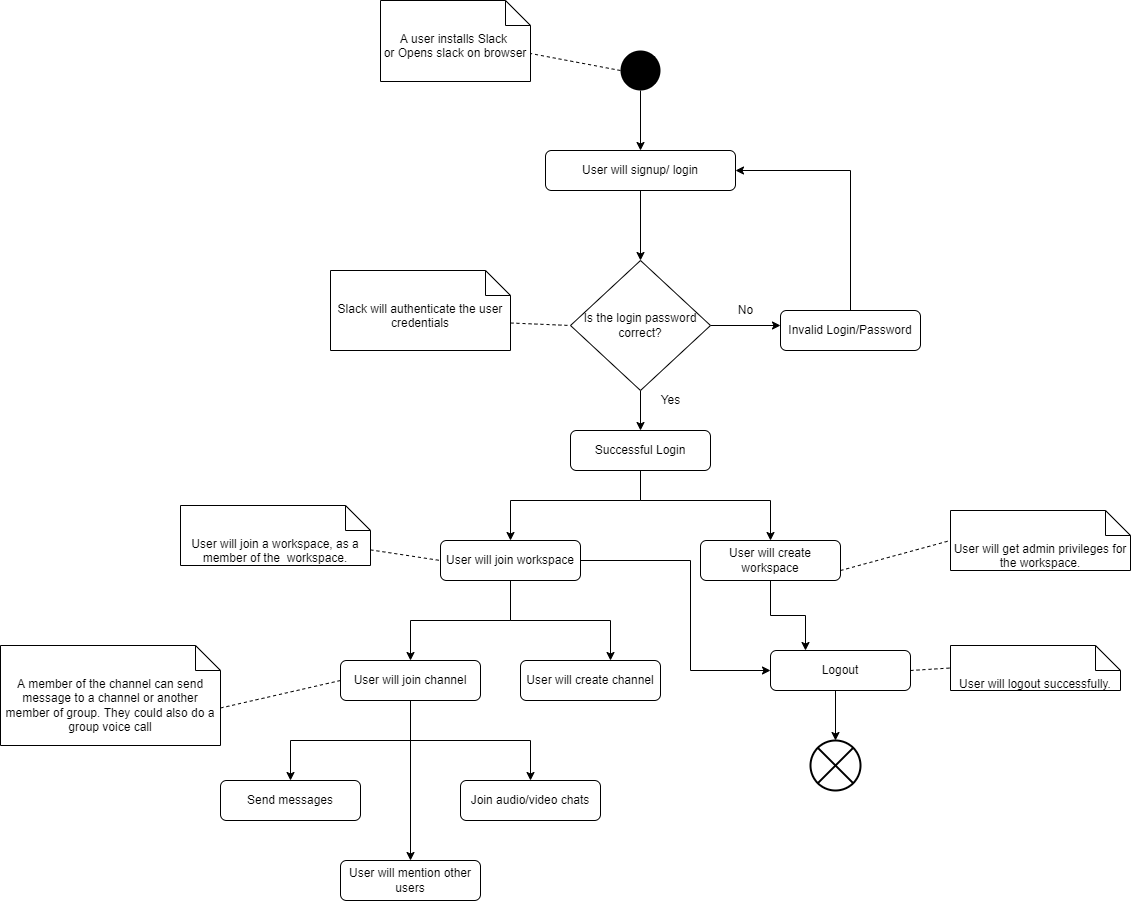

The diagram above was exported from draw.io. Its source (the exported page's mxGraphModel, read from the mxfile embedded in the PNG):
<mxGraphModel dx="2489" dy="739" grid="1" gridSize="10" guides="1" tooltips="1" connect="1" arrows="1" fold="1" page="1" pageScale="1" pageWidth="827" pageHeight="1169" math="0" shadow="0">
  <root>
    <mxCell id="0" />
    <mxCell id="1" parent="0" />
    <mxCell id="v6za_rQWf9QfIb7ysm-a-1" value="" style="ellipse;fillColor=#000000;strokeColor=none;" parent="1" vertex="1">
      <mxGeometry x="370" y="70" width="40" height="40" as="geometry" />
    </mxCell>
    <mxCell id="IKYdtzT4or4AbTEVHDdJ-5" style="edgeStyle=orthogonalEdgeStyle;rounded=0;orthogonalLoop=1;jettySize=auto;html=1;" parent="1" source="IKYdtzT4or4AbTEVHDdJ-1" target="IKYdtzT4or4AbTEVHDdJ-6" edge="1">
      <mxGeometry relative="1" as="geometry">
        <mxPoint x="390" y="280" as="targetPoint" />
      </mxGeometry>
    </mxCell>
    <mxCell id="IKYdtzT4or4AbTEVHDdJ-1" value="User will signup/ login" style="rounded=1;whiteSpace=wrap;html=1;" parent="1" vertex="1">
      <mxGeometry x="295" y="170" width="190" height="40" as="geometry" />
    </mxCell>
    <mxCell id="IKYdtzT4or4AbTEVHDdJ-3" value="" style="endArrow=classic;html=1;rounded=0;exitX=0.5;exitY=1;exitDx=0;exitDy=0;entryX=0.5;entryY=0;entryDx=0;entryDy=0;" parent="1" source="v6za_rQWf9QfIb7ysm-a-1" target="IKYdtzT4or4AbTEVHDdJ-1" edge="1">
      <mxGeometry width="50" height="50" relative="1" as="geometry">
        <mxPoint x="390" y="400" as="sourcePoint" />
        <mxPoint x="440" y="350" as="targetPoint" />
      </mxGeometry>
    </mxCell>
    <mxCell id="IKYdtzT4or4AbTEVHDdJ-7" style="edgeStyle=orthogonalEdgeStyle;rounded=0;orthogonalLoop=1;jettySize=auto;html=1;" parent="1" source="IKYdtzT4or4AbTEVHDdJ-6" edge="1">
      <mxGeometry relative="1" as="geometry">
        <mxPoint x="530" y="345" as="targetPoint" />
      </mxGeometry>
    </mxCell>
    <mxCell id="IKYdtzT4or4AbTEVHDdJ-9" style="edgeStyle=orthogonalEdgeStyle;rounded=0;orthogonalLoop=1;jettySize=auto;html=1;exitX=0.5;exitY=1;exitDx=0;exitDy=0;" parent="1" source="IKYdtzT4or4AbTEVHDdJ-6" edge="1">
      <mxGeometry relative="1" as="geometry">
        <mxPoint x="390" y="450" as="targetPoint" />
      </mxGeometry>
    </mxCell>
    <mxCell id="IKYdtzT4or4AbTEVHDdJ-6" value="Is the login password correct?" style="rhombus;whiteSpace=wrap;html=1;" parent="1" vertex="1">
      <mxGeometry x="320" y="280" width="140" height="130" as="geometry" />
    </mxCell>
    <mxCell id="IKYdtzT4or4AbTEVHDdJ-8" value="No" style="text;html=1;align=center;verticalAlign=middle;resizable=0;points=[];autosize=1;strokeColor=none;fillColor=none;" parent="1" vertex="1">
      <mxGeometry x="480" y="320" width="30" height="20" as="geometry" />
    </mxCell>
    <mxCell id="IKYdtzT4or4AbTEVHDdJ-10" value="Yes" style="text;html=1;align=center;verticalAlign=middle;resizable=0;points=[];autosize=1;strokeColor=none;fillColor=none;" parent="1" vertex="1">
      <mxGeometry x="400" y="410" width="40" height="20" as="geometry" />
    </mxCell>
    <mxCell id="IKYdtzT4or4AbTEVHDdJ-12" style="edgeStyle=orthogonalEdgeStyle;rounded=0;orthogonalLoop=1;jettySize=auto;html=1;entryX=1;entryY=0.5;entryDx=0;entryDy=0;" parent="1" source="IKYdtzT4or4AbTEVHDdJ-11" target="IKYdtzT4or4AbTEVHDdJ-1" edge="1">
      <mxGeometry relative="1" as="geometry">
        <Array as="points">
          <mxPoint x="600" y="190" />
        </Array>
      </mxGeometry>
    </mxCell>
    <mxCell id="IKYdtzT4or4AbTEVHDdJ-11" value="Invalid Login/Password" style="rounded=1;whiteSpace=wrap;html=1;" parent="1" vertex="1">
      <mxGeometry x="530" y="330" width="140" height="40" as="geometry" />
    </mxCell>
    <mxCell id="v6za_rQWf9QfIb7ysm-a-2" value="A user installs Slack&amp;nbsp;&lt;br&gt;or Opens slack on browser&lt;br&gt;&lt;br&gt;" style="shape=note2;boundedLbl=1;whiteSpace=wrap;html=1;size=25;verticalAlign=top;align=center;" parent="1" vertex="1">
      <mxGeometry x="130" y="20" width="150" height="81" as="geometry" />
    </mxCell>
    <mxCell id="IKYdtzT4or4AbTEVHDdJ-14" style="edgeStyle=orthogonalEdgeStyle;rounded=0;orthogonalLoop=1;jettySize=auto;html=1;" parent="1" source="IKYdtzT4or4AbTEVHDdJ-13" edge="1">
      <mxGeometry relative="1" as="geometry">
        <mxPoint x="260" y="560" as="targetPoint" />
        <Array as="points">
          <mxPoint x="390" y="520" />
          <mxPoint x="260" y="520" />
        </Array>
      </mxGeometry>
    </mxCell>
    <mxCell id="IKYdtzT4or4AbTEVHDdJ-15" style="edgeStyle=orthogonalEdgeStyle;rounded=0;orthogonalLoop=1;jettySize=auto;html=1;exitX=0.5;exitY=1;exitDx=0;exitDy=0;" parent="1" source="IKYdtzT4or4AbTEVHDdJ-13" edge="1">
      <mxGeometry relative="1" as="geometry">
        <mxPoint x="520" y="560" as="targetPoint" />
        <Array as="points">
          <mxPoint x="390" y="520" />
          <mxPoint x="520" y="520" />
        </Array>
      </mxGeometry>
    </mxCell>
    <mxCell id="IKYdtzT4or4AbTEVHDdJ-13" value="Successful Login" style="rounded=1;whiteSpace=wrap;html=1;" parent="1" vertex="1">
      <mxGeometry x="320" y="450" width="140" height="40" as="geometry" />
    </mxCell>
    <mxCell id="IKYdtzT4or4AbTEVHDdJ-18" style="edgeStyle=orthogonalEdgeStyle;rounded=0;orthogonalLoop=1;jettySize=auto;html=1;" parent="1" source="IKYdtzT4or4AbTEVHDdJ-16" edge="1">
      <mxGeometry relative="1" as="geometry">
        <mxPoint x="160" y="680" as="targetPoint" />
        <Array as="points">
          <mxPoint x="260" y="640" />
          <mxPoint x="160" y="640" />
          <mxPoint x="160" y="680" />
        </Array>
      </mxGeometry>
    </mxCell>
    <mxCell id="IKYdtzT4or4AbTEVHDdJ-19" style="edgeStyle=orthogonalEdgeStyle;rounded=0;orthogonalLoop=1;jettySize=auto;html=1;" parent="1" source="IKYdtzT4or4AbTEVHDdJ-16" edge="1">
      <mxGeometry relative="1" as="geometry">
        <mxPoint x="360" y="680" as="targetPoint" />
        <Array as="points">
          <mxPoint x="260" y="640" />
          <mxPoint x="360" y="640" />
          <mxPoint x="360" y="680" />
        </Array>
      </mxGeometry>
    </mxCell>
    <mxCell id="IKYdtzT4or4AbTEVHDdJ-33" style="edgeStyle=orthogonalEdgeStyle;rounded=0;orthogonalLoop=1;jettySize=auto;html=1;exitX=1;exitY=0.5;exitDx=0;exitDy=0;entryX=0;entryY=0.5;entryDx=0;entryDy=0;" parent="1" source="IKYdtzT4or4AbTEVHDdJ-16" target="IKYdtzT4or4AbTEVHDdJ-32" edge="1">
      <mxGeometry relative="1" as="geometry">
        <Array as="points">
          <mxPoint x="440" y="580" />
          <mxPoint x="440" y="690" />
        </Array>
      </mxGeometry>
    </mxCell>
    <mxCell id="IKYdtzT4or4AbTEVHDdJ-16" value="User will join workspace&lt;span style=&quot;color: rgba(0 , 0 , 0 , 0) ; font-family: monospace ; font-size: 0px&quot;&gt;%3CmxGraphModel%3E%3Croot%3E%3CmxCell%20id%3D%220%22%2F%3E%3CmxCell%20id%3D%221%22%20parent%3D%220%22%2F%3E%3CmxCell%20id%3D%222%22%20value%3D%22Successful%20Login%22%20style%3D%22rounded%3D1%3BwhiteSpace%3Dwrap%3Bhtml%3D1%3B%22%20vertex%3D%221%22%20parent%3D%221%22%3E%3CmxGeometry%20x%3D%22320%22%20y%3D%22450%22%20width%3D%22140%22%20height%3D%2240%22%20as%3D%22geometry%22%2F%3E%3C%2FmxCell%3E%3C%2Froot%3E%3C%2FmxGraphModel%3E&lt;/span&gt;" style="rounded=1;whiteSpace=wrap;html=1;" parent="1" vertex="1">
      <mxGeometry x="190" y="560" width="140" height="40" as="geometry" />
    </mxCell>
    <mxCell id="v6za_rQWf9QfIb7ysm-a-3" value="" style="endArrow=none;dashed=1;html=1;rounded=0;entryX=0;entryY=0;entryDx=150;entryDy=53;entryPerimeter=0;exitX=0;exitY=0.5;exitDx=0;exitDy=0;" parent="1" source="v6za_rQWf9QfIb7ysm-a-1" target="v6za_rQWf9QfIb7ysm-a-2" edge="1">
      <mxGeometry width="50" height="50" relative="1" as="geometry">
        <mxPoint x="390" y="440" as="sourcePoint" />
        <mxPoint x="440" y="390" as="targetPoint" />
        <Array as="points" />
      </mxGeometry>
    </mxCell>
    <mxCell id="v6za_rQWf9QfIb7ysm-a-5" value="Slack will authenticate the user&lt;br&gt;credentials" style="shape=note2;boundedLbl=1;whiteSpace=wrap;html=1;size=25;verticalAlign=top;align=center;" parent="1" vertex="1">
      <mxGeometry x="80" y="290" width="180" height="80" as="geometry" />
    </mxCell>
    <mxCell id="IKYdtzT4or4AbTEVHDdJ-34" style="edgeStyle=orthogonalEdgeStyle;rounded=0;orthogonalLoop=1;jettySize=auto;html=1;exitX=0.5;exitY=1;exitDx=0;exitDy=0;entryX=0.25;entryY=0;entryDx=0;entryDy=0;" parent="1" source="IKYdtzT4or4AbTEVHDdJ-17" target="IKYdtzT4or4AbTEVHDdJ-32" edge="1">
      <mxGeometry relative="1" as="geometry" />
    </mxCell>
    <mxCell id="IKYdtzT4or4AbTEVHDdJ-17" value="User will create workspace" style="rounded=1;whiteSpace=wrap;html=1;" parent="1" vertex="1">
      <mxGeometry x="450" y="560" width="140" height="40" as="geometry" />
    </mxCell>
    <mxCell id="v6za_rQWf9QfIb7ysm-a-6" value="" style="endArrow=none;dashed=1;html=1;rounded=0;entryX=0;entryY=0.5;entryDx=0;entryDy=0;exitX=0;exitY=0;exitDx=180;exitDy=52.5;exitPerimeter=0;" parent="1" source="v6za_rQWf9QfIb7ysm-a-5" target="IKYdtzT4or4AbTEVHDdJ-6" edge="1">
      <mxGeometry width="50" height="50" relative="1" as="geometry">
        <mxPoint x="190" y="410" as="sourcePoint" />
        <mxPoint x="240" y="360" as="targetPoint" />
      </mxGeometry>
    </mxCell>
    <mxCell id="IKYdtzT4or4AbTEVHDdJ-25" style="edgeStyle=orthogonalEdgeStyle;rounded=0;orthogonalLoop=1;jettySize=auto;html=1;" parent="1" source="IKYdtzT4or4AbTEVHDdJ-20" edge="1">
      <mxGeometry relative="1" as="geometry">
        <mxPoint x="40" y="800" as="targetPoint" />
        <Array as="points">
          <mxPoint x="160" y="760" />
          <mxPoint x="40" y="760" />
          <mxPoint x="40" y="800" />
        </Array>
      </mxGeometry>
    </mxCell>
    <mxCell id="IKYdtzT4or4AbTEVHDdJ-26" style="edgeStyle=orthogonalEdgeStyle;rounded=0;orthogonalLoop=1;jettySize=auto;html=1;" parent="1" source="IKYdtzT4or4AbTEVHDdJ-20" edge="1">
      <mxGeometry relative="1" as="geometry">
        <mxPoint x="280" y="800" as="targetPoint" />
        <Array as="points">
          <mxPoint x="160" y="760" />
          <mxPoint x="280" y="760" />
          <mxPoint x="280" y="800" />
        </Array>
      </mxGeometry>
    </mxCell>
    <mxCell id="IKYdtzT4or4AbTEVHDdJ-30" style="edgeStyle=orthogonalEdgeStyle;rounded=0;orthogonalLoop=1;jettySize=auto;html=1;" parent="1" source="IKYdtzT4or4AbTEVHDdJ-20" edge="1">
      <mxGeometry relative="1" as="geometry">
        <mxPoint x="160" y="880" as="targetPoint" />
      </mxGeometry>
    </mxCell>
    <mxCell id="IKYdtzT4or4AbTEVHDdJ-20" value="User will join channel" style="rounded=1;whiteSpace=wrap;html=1;" parent="1" vertex="1">
      <mxGeometry x="90" y="680" width="140" height="40" as="geometry" />
    </mxCell>
    <mxCell id="IKYdtzT4or4AbTEVHDdJ-21" value="User will create channel" style="rounded=1;whiteSpace=wrap;html=1;" parent="1" vertex="1">
      <mxGeometry x="270" y="680" width="140" height="40" as="geometry" />
    </mxCell>
    <mxCell id="v6za_rQWf9QfIb7ysm-a-7" value="User will get admin privileges for&lt;br&gt;the workspace." style="shape=note2;boundedLbl=1;whiteSpace=wrap;html=1;size=25;verticalAlign=top;align=center;" parent="1" vertex="1">
      <mxGeometry x="700" y="530" width="180" height="60" as="geometry" />
    </mxCell>
    <mxCell id="IKYdtzT4or4AbTEVHDdJ-24" value="Send messages" style="rounded=1;whiteSpace=wrap;html=1;" parent="1" vertex="1">
      <mxGeometry x="-30" y="800" width="140" height="40" as="geometry" />
    </mxCell>
    <mxCell id="v6za_rQWf9QfIb7ysm-a-8" value="" style="endArrow=none;dashed=1;html=1;rounded=0;exitX=1;exitY=0.75;exitDx=0;exitDy=0;entryX=0;entryY=0.5;entryDx=0;entryDy=0;entryPerimeter=0;" parent="1" source="IKYdtzT4or4AbTEVHDdJ-17" target="v6za_rQWf9QfIb7ysm-a-7" edge="1">
      <mxGeometry width="50" height="50" relative="1" as="geometry">
        <mxPoint x="730" y="630" as="sourcePoint" />
        <mxPoint x="780" y="580" as="targetPoint" />
      </mxGeometry>
    </mxCell>
    <mxCell id="v6za_rQWf9QfIb7ysm-a-9" value="User will join a workspace, as a member of the&amp;nbsp; workspace." style="shape=note2;boundedLbl=1;whiteSpace=wrap;html=1;size=25;verticalAlign=top;align=center;" parent="1" vertex="1">
      <mxGeometry x="-70" y="525" width="190" height="60" as="geometry" />
    </mxCell>
    <mxCell id="IKYdtzT4or4AbTEVHDdJ-27" value="Join audio/video chats" style="rounded=1;whiteSpace=wrap;html=1;" parent="1" vertex="1">
      <mxGeometry x="210" y="800" width="140" height="40" as="geometry" />
    </mxCell>
    <mxCell id="IKYdtzT4or4AbTEVHDdJ-31" value="User will mention other users" style="rounded=1;whiteSpace=wrap;html=1;" parent="1" vertex="1">
      <mxGeometry x="90" y="880" width="140" height="40" as="geometry" />
    </mxCell>
    <mxCell id="IKYdtzT4or4AbTEVHDdJ-35" style="edgeStyle=orthogonalEdgeStyle;rounded=0;orthogonalLoop=1;jettySize=auto;html=1;exitX=0.5;exitY=1;exitDx=0;exitDy=0;" parent="1" source="IKYdtzT4or4AbTEVHDdJ-32" target="IKYdtzT4or4AbTEVHDdJ-36" edge="1">
      <mxGeometry relative="1" as="geometry">
        <mxPoint x="590" y="760" as="targetPoint" />
        <Array as="points">
          <mxPoint x="585" y="710" />
        </Array>
      </mxGeometry>
    </mxCell>
    <mxCell id="IKYdtzT4or4AbTEVHDdJ-32" value="Logout" style="rounded=1;whiteSpace=wrap;html=1;" parent="1" vertex="1">
      <mxGeometry x="520" y="670" width="140" height="40" as="geometry" />
    </mxCell>
    <mxCell id="IKYdtzT4or4AbTEVHDdJ-36" value="" style="html=1;shape=mxgraph.sysml.flowFinal;strokeWidth=2;verticalLabelPosition=bottom;verticalAlignment=top;" parent="1" vertex="1">
      <mxGeometry x="560" y="760" width="50" height="50" as="geometry" />
    </mxCell>
    <mxCell id="IKYdtzT4or4AbTEVHDdJ-37" style="edgeStyle=orthogonalEdgeStyle;rounded=0;orthogonalLoop=1;jettySize=auto;html=1;exitX=1;exitY=0;exitDx=0;exitDy=0;entryX=1;entryY=1;entryDx=0;entryDy=0;" parent="1" source="v6za_rQWf9QfIb7ysm-a-1" target="v6za_rQWf9QfIb7ysm-a-1" edge="1">
      <mxGeometry relative="1" as="geometry" />
    </mxCell>
    <mxCell id="v6za_rQWf9QfIb7ysm-a-10" value="" style="endArrow=none;dashed=1;html=1;rounded=0;entryX=0;entryY=0.5;entryDx=0;entryDy=0;" parent="1" source="v6za_rQWf9QfIb7ysm-a-9" target="IKYdtzT4or4AbTEVHDdJ-16" edge="1">
      <mxGeometry width="50" height="50" relative="1" as="geometry">
        <mxPoint x="390" y="700" as="sourcePoint" />
        <mxPoint x="440" y="650" as="targetPoint" />
      </mxGeometry>
    </mxCell>
    <mxCell id="v6za_rQWf9QfIb7ysm-a-13" value="A member of the channel can send message to a channel or another member of group. They could also do a group voice call" style="shape=note2;boundedLbl=1;whiteSpace=wrap;html=1;size=25;verticalAlign=top;align=center;" parent="1" vertex="1">
      <mxGeometry x="-250" y="665" width="220" height="100" as="geometry" />
    </mxCell>
    <mxCell id="v6za_rQWf9QfIb7ysm-a-14" value="User will logout successfully." style="shape=note2;boundedLbl=1;whiteSpace=wrap;html=1;size=25;verticalAlign=top;align=center;" parent="1" vertex="1">
      <mxGeometry x="700" y="665" width="170" height="45" as="geometry" />
    </mxCell>
    <mxCell id="v6za_rQWf9QfIb7ysm-a-15" value="" style="endArrow=none;dashed=1;html=1;rounded=0;exitX=1;exitY=0.5;exitDx=0;exitDy=0;entryX=0;entryY=0.5;entryDx=0;entryDy=0;entryPerimeter=0;" parent="1" source="IKYdtzT4or4AbTEVHDdJ-32" target="v6za_rQWf9QfIb7ysm-a-14" edge="1">
      <mxGeometry width="50" height="50" relative="1" as="geometry">
        <mxPoint x="740" y="800" as="sourcePoint" />
        <mxPoint x="790" y="750" as="targetPoint" />
      </mxGeometry>
    </mxCell>
    <mxCell id="v6za_rQWf9QfIb7ysm-a-16" value="" style="endArrow=none;dashed=1;html=1;rounded=0;entryX=0;entryY=0.5;entryDx=0;entryDy=0;exitX=0;exitY=0;exitDx=220;exitDy=62.5;exitPerimeter=0;" parent="1" source="v6za_rQWf9QfIb7ysm-a-13" target="IKYdtzT4or4AbTEVHDdJ-20" edge="1">
      <mxGeometry width="50" height="50" relative="1" as="geometry">
        <mxPoint x="-200" y="910" as="sourcePoint" />
        <mxPoint x="-150" y="860" as="targetPoint" />
      </mxGeometry>
    </mxCell>
  </root>
</mxGraphModel>